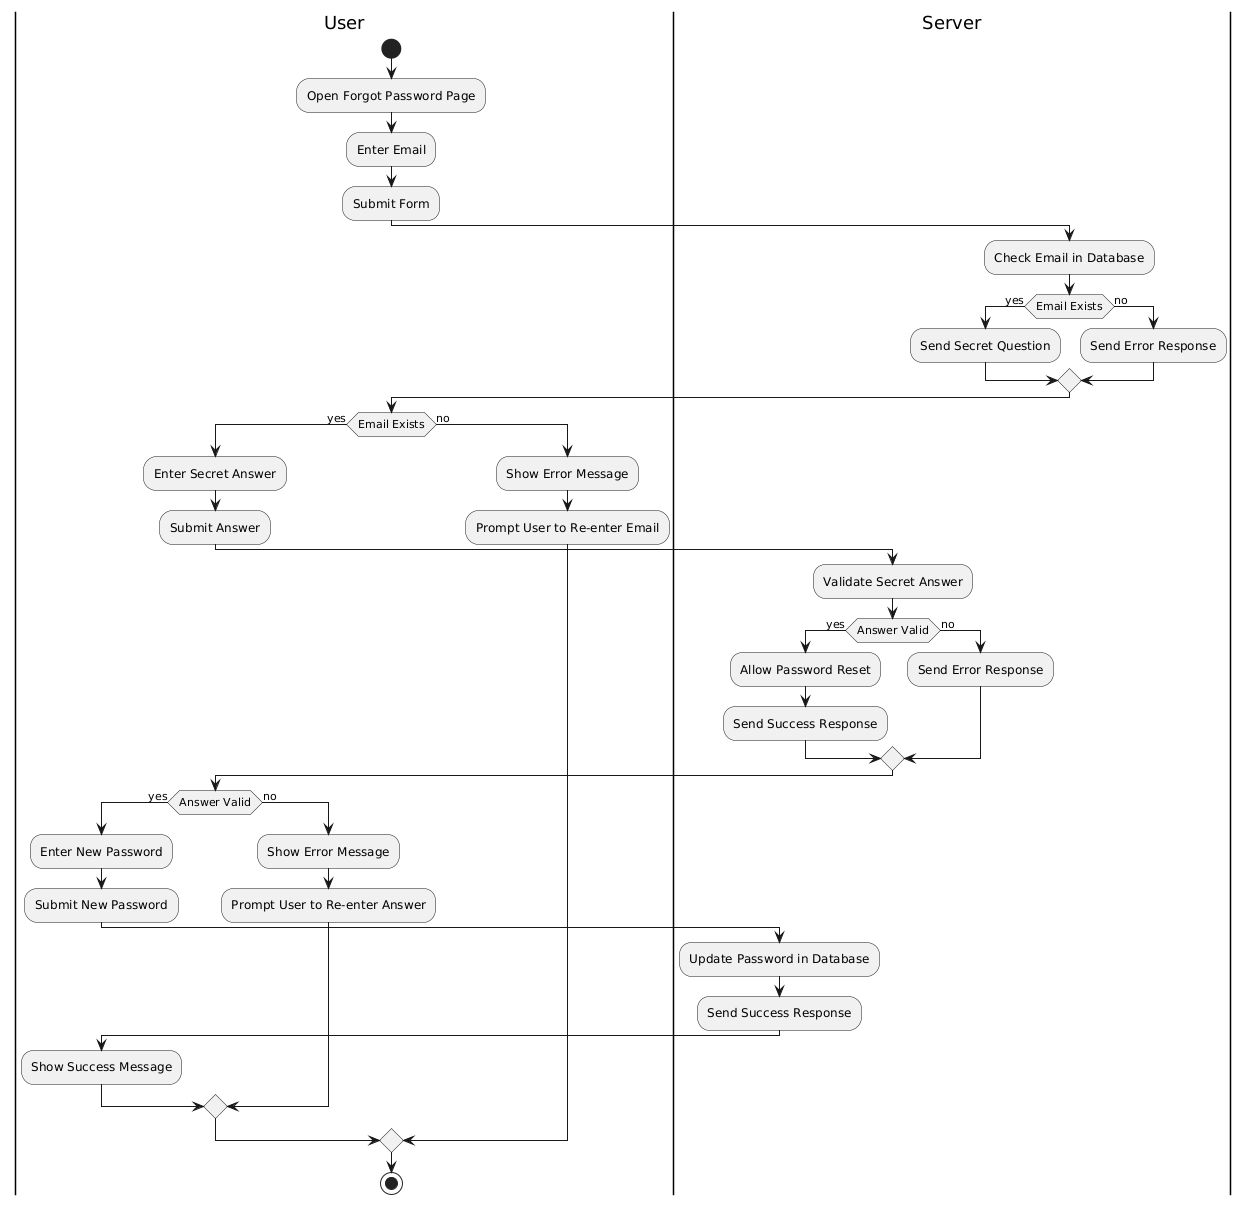

The diagram above was rendered by PlantUML. Its source (embedded in the PNG):
@startuml
|User|
start
:Open Forgot Password Page;
:Enter Email;
:Submit Form;

|Server|
:Check Email in Database;
if (Email Exists) then (yes)
  :Send Secret Question;
else (no)
  :Send Error Response;
endif

|User|
if (Email Exists) then (yes)
  :Enter Secret Answer;
  :Submit Answer;
  
  |Server|
  :Validate Secret Answer;
  if (Answer Valid) then (yes)
    :Allow Password Reset;
    :Send Success Response;
  else (no)
    :Send Error Response;
  endif
  
  |User|
  if (Answer Valid) then (yes)
    :Enter New Password;
    :Submit New Password;
    
    |Server|
    :Update Password in Database;
    :Send Success Response;
    
    |User|
    :Show Success Message;
  else (no)
    :Show Error Message;
    :Prompt User to Re-enter Answer;
  endif
else (no)
  :Show Error Message;
  :Prompt User to Re-enter Email;
endif
stop
@enduml